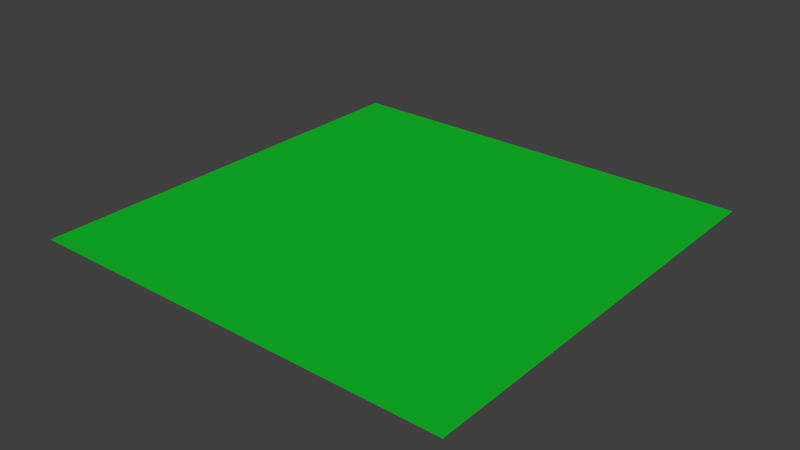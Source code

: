 # Source: fb_abstract_ground_scene1.blend  (saved by Blender 2.72.0; exported with 4.5.12 LTS)
import bpy
from mathutils import Matrix  # noqa: F401  (used for matrix-valued properties, if any)

bpy.ops.wm.read_factory_settings(use_empty=True)
scene = bpy.context.scene
scene.name = 'Scene'

# ---- collections
col_collection_1 = bpy.data.collections.new('Collection 1'); scene.collection.children.link(col_collection_1)

# ---- materials (node trees are filled in below, after node groups)
mat_material_001 = bpy.data.materials.new('Material.001')
mat_material_001.alpha_threshold = 0.0
mat_material_001.roughness = 0.5

# ---- material node trees
mat_material_001.use_nodes = True; mat_material_001.node_tree.nodes.clear()
_N = mat_material_001.node_tree.nodes; _L = mat_material_001.node_tree.links
n0 = _N.new('ShaderNodeOutputMaterial'); n0.name = 'Material Output'; n0.location = (300, 300)
n1 = _N.new('ShaderNodeBsdfDiffuse'); n1.name = 'Diffuse BSDF'; n1.location = (10, 300)
n1.inputs[0].default_value = (0.007139, 0.5173, 0.02334, 1.0)
_L.new(n1.outputs[0], n0.inputs[0])
n0.is_active_output = True

# ---- world
world_world = bpy.data.worlds.new('World'); scene.world = world_world
world_world.color = (0.05088, 0.05088, 0.05088)
world_world.use_sun_shadow = False
world_world.sun_shadow_jitter_overblur = 0.0
world_world.cycles.sampling_method = 'MANUAL'
world_world.cycles.sample_map_resolution = 256

# ---- meshes
me_plane = bpy.data.meshes.new('Plane')
me_plane.from_pydata([(-1.0, -1.0, 0.0), (1.0, -1.0, 0.0), (-1.0, 1.0, 0.0), (1.0, 1.0, 0.0)], [], [(0, 1, 3, 2)])
me_plane.materials.append(mat_material_001)
me_plane.use_remesh_preserve_volume = False
me_plane.use_remesh_preserve_attributes = False
me_plane.use_mirror_vertex_groups = False
me_plane.update()

# ---- objects
ob_plane = bpy.data.objects.new('Plane', me_plane)

# ---- transforms, parenting, visibility, modifiers, constraints
ob_plane.location = (0.0, 0.0, 0.0)
ob_plane.scale = (15.0, 15.0, 1.0)
ob_plane.lineart.crease_threshold = 0.0

# ---- collection membership
col_collection_1.objects.link(ob_plane)

# ---- scene / render settings (as saved in the file)
scene.frame_start = 1; scene.frame_end = 250; scene.frame_set(1)
scene.render.engine = 'CYCLES'
scene.render.resolution_percentage = 50
scene.render.dither_intensity = 0.0
scene.cycles.use_denoising = False
scene.cycles.samples = 10
scene.cycles.sampling_pattern = 'TABULATED_SOBOL'
scene.cycles.light_sampling_threshold = 0.0
scene.cycles.use_adaptive_sampling = False
scene.cycles.use_light_tree = False
scene.cycles.blur_glossy = 0.0
scene.cycles.pixel_filter_type = 'GAUSSIAN'
scene.cycles.sample_clamp_indirect = 0.0
scene.view_settings.view_transform = 'Standard'
bpy.context.view_layer.update()

# ---- added for rendering (the .blend has no active camera and no usable light): camera, sun
cam_auto = bpy.data.cameras.new('AutoCamera')
cam_auto.lens = 50.0
cam_auto.sensor_width = 36.0
cam_auto.clip_end = 1000.0
ob_auto_camera = bpy.data.objects.new('AutoCamera', cam_auto)
scene.collection.objects.link(ob_auto_camera)
ob_auto_camera.location = (39.254, -47.1047, 31.4032)
ob_auto_camera.rotation_euler = (1.09748, -7.21219e-08, 0.694738)
scene.camera = ob_auto_camera
light_auto_sun = bpy.data.lights.new('AutoSun', 'SUN')
light_auto_sun.energy = 3.0
light_auto_sun.angle = 0.0523599
ob_auto_sun = bpy.data.objects.new('AutoSun', light_auto_sun)
scene.collection.objects.link(ob_auto_sun)
ob_auto_sun.rotation_euler = (0.872665, 0.174533, 0.523599)
bpy.context.view_layer.update()
